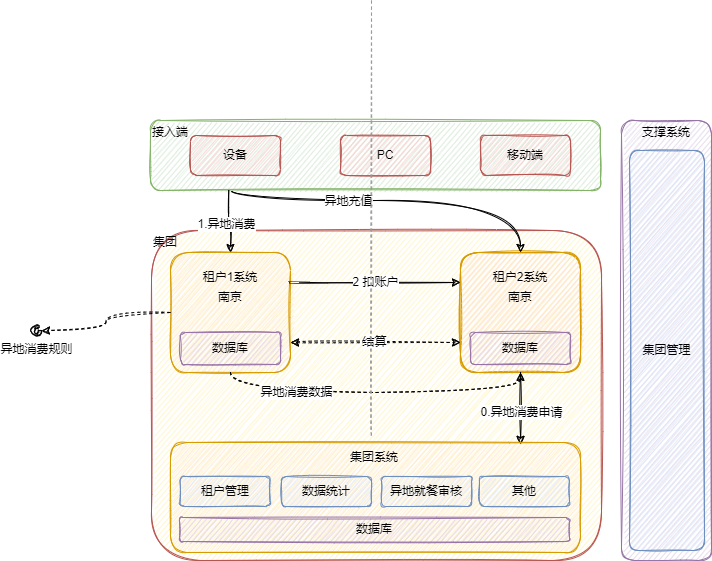

The diagram above was exported from draw.io. Its source (the exported page's mxGraphModel, read from the mxfile embedded in the PNG):
<mxGraphModel dx="1650" dy="954" grid="0" gridSize="10" guides="1" tooltips="1" connect="1" arrows="1" fold="1" page="1" pageScale="1" pageWidth="827" pageHeight="1169" background="none" math="0" shadow="0">
  <root>
    <mxCell id="0" />
    <mxCell id="1" parent="0" />
    <mxCell id="m_LaqutemW2CsM03oErt-2" value="接入端" style="fontStyle=0;verticalAlign=top;align=left;spacingTop=-2;fillColor=#d5e8d4;rounded=1;whiteSpace=wrap;html=1;strokeColor=#82b366;strokeWidth=1;container=1;collapsible=0;expand=0;recursiveResize=0;spacing=2;sketch=1;" vertex="1" parent="1">
      <mxGeometry x="189" y="350" width="450" height="70" as="geometry" />
    </mxCell>
    <mxCell id="m_LaqutemW2CsM03oErt-3" value="设备" style="rounded=1;whiteSpace=wrap;html=1;fillColor=#f8cecc;strokeColor=#b85450;spacing=2;sketch=1;" vertex="1" parent="m_LaqutemW2CsM03oErt-2">
      <mxGeometry x="40" y="15" width="90" height="40" as="geometry" />
    </mxCell>
    <mxCell id="m_LaqutemW2CsM03oErt-4" value="PC" style="rounded=1;whiteSpace=wrap;html=1;fillColor=#f8cecc;strokeColor=#b85450;spacing=2;sketch=1;" vertex="1" parent="m_LaqutemW2CsM03oErt-2">
      <mxGeometry x="190" y="15" width="90" height="40" as="geometry" />
    </mxCell>
    <mxCell id="m_LaqutemW2CsM03oErt-5" value="移动端" style="rounded=1;whiteSpace=wrap;html=1;fillColor=#f8cecc;strokeColor=#b85450;spacing=2;sketch=1;" vertex="1" parent="m_LaqutemW2CsM03oErt-2">
      <mxGeometry x="330" y="15" width="90" height="40" as="geometry" />
    </mxCell>
    <mxCell id="m_LaqutemW2CsM03oErt-6" value="集团" style="fontStyle=0;verticalAlign=top;align=left;spacingTop=-2;rounded=1;whiteSpace=wrap;html=1;strokeWidth=1;container=1;collapsible=0;expand=0;recursiveResize=0;fillColor=#FFF4C3;strokeColor=#b85450;spacing=2;sketch=1;" vertex="1" parent="1">
      <mxGeometry x="190" y="460" width="450" height="330" as="geometry" />
    </mxCell>
    <mxCell id="m_LaqutemW2CsM03oErt-15" value="" style="group;spacing=2;sketch=1;rounded=1;" vertex="1" connectable="0" parent="m_LaqutemW2CsM03oErt-6">
      <mxGeometry x="19" y="22" width="120" height="120" as="geometry" />
    </mxCell>
    <mxCell id="m_LaqutemW2CsM03oErt-7" value="" style="rounded=1;whiteSpace=wrap;html=1;horizontal=1;labelPosition=center;verticalLabelPosition=middle;align=center;verticalAlign=middle;fillColor=#ffe6cc;strokeColor=#d79b00;spacing=2;sketch=1;" vertex="1" parent="m_LaqutemW2CsM03oErt-15">
      <mxGeometry width="120" height="120" as="geometry" />
    </mxCell>
    <mxCell id="m_LaqutemW2CsM03oErt-12" value="数据库" style="rounded=1;whiteSpace=wrap;html=1;fillColor=#e1d5e7;strokeColor=#9673a6;spacing=2;sketch=1;" vertex="1" parent="m_LaqutemW2CsM03oErt-15">
      <mxGeometry x="10" y="80" width="100" height="32" as="geometry" />
    </mxCell>
    <mxCell id="m_LaqutemW2CsM03oErt-13" value="租户1系统" style="text;html=1;strokeColor=none;fillColor=none;align=center;verticalAlign=middle;whiteSpace=wrap;rounded=1;spacing=2;sketch=1;" vertex="1" parent="m_LaqutemW2CsM03oErt-15">
      <mxGeometry x="30" y="10" width="60" height="30" as="geometry" />
    </mxCell>
    <mxCell id="m_LaqutemW2CsM03oErt-38" value="南京" style="text;html=1;strokeColor=none;fillColor=none;align=center;verticalAlign=middle;whiteSpace=wrap;rounded=1;fontSize=12;spacing=2;sketch=1;" vertex="1" parent="m_LaqutemW2CsM03oErt-15">
      <mxGeometry x="30" y="30" width="60" height="30" as="geometry" />
    </mxCell>
    <mxCell id="m_LaqutemW2CsM03oErt-23" value="" style="group;fillColor=#ffe6cc;strokeColor=#d79b00;spacing=2;sketch=1;rounded=1;" vertex="1" connectable="0" parent="m_LaqutemW2CsM03oErt-6">
      <mxGeometry x="309" y="22" width="120" height="120" as="geometry" />
    </mxCell>
    <mxCell id="m_LaqutemW2CsM03oErt-24" value="" style="rounded=1;whiteSpace=wrap;html=1;horizontal=1;labelPosition=center;verticalLabelPosition=middle;align=center;verticalAlign=middle;fillColor=#ffe6cc;strokeColor=#d79b00;spacing=2;sketch=1;" vertex="1" parent="m_LaqutemW2CsM03oErt-23">
      <mxGeometry width="120" height="120" as="geometry" />
    </mxCell>
    <mxCell id="m_LaqutemW2CsM03oErt-25" value="数据库" style="rounded=1;whiteSpace=wrap;html=1;fillColor=#e1d5e7;strokeColor=#9673a6;spacing=2;sketch=1;" vertex="1" parent="m_LaqutemW2CsM03oErt-23">
      <mxGeometry x="10" y="80" width="100" height="32" as="geometry" />
    </mxCell>
    <mxCell id="m_LaqutemW2CsM03oErt-26" value="租户2系统" style="text;html=1;strokeColor=none;fillColor=none;align=center;verticalAlign=middle;whiteSpace=wrap;rounded=1;spacing=2;sketch=1;" vertex="1" parent="m_LaqutemW2CsM03oErt-23">
      <mxGeometry x="30" y="10" width="60" height="30" as="geometry" />
    </mxCell>
    <mxCell id="m_LaqutemW2CsM03oErt-47" value="南京" style="text;html=1;strokeColor=none;fillColor=none;align=center;verticalAlign=middle;whiteSpace=wrap;rounded=1;fontSize=12;spacing=2;sketch=1;" vertex="1" parent="m_LaqutemW2CsM03oErt-23">
      <mxGeometry x="30" y="30" width="60" height="30" as="geometry" />
    </mxCell>
    <mxCell id="m_LaqutemW2CsM03oErt-63" style="edgeStyle=orthogonalEdgeStyle;rounded=1;orthogonalLoop=1;jettySize=auto;html=1;exitX=0.5;exitY=1;exitDx=0;exitDy=0;entryX=0.854;entryY=0.017;entryDx=0;entryDy=0;entryPerimeter=0;fontSize=12;spacing=2;sketch=1;curved=1;" edge="1" parent="m_LaqutemW2CsM03oErt-6" source="m_LaqutemW2CsM03oErt-24" target="m_LaqutemW2CsM03oErt-9">
      <mxGeometry relative="1" as="geometry" />
    </mxCell>
    <mxCell id="m_LaqutemW2CsM03oErt-64" value="&lt;span style=&quot;font-size: 11px;&quot;&gt;0.异地消费申请&lt;/span&gt;" style="edgeLabel;html=1;align=center;verticalAlign=middle;resizable=0;points=[];fontSize=12;spacing=2;sketch=1;rounded=1;" vertex="1" connectable="0" parent="m_LaqutemW2CsM03oErt-63">
      <mxGeometry x="0.1072" relative="1" as="geometry">
        <mxPoint as="offset" />
      </mxGeometry>
    </mxCell>
    <mxCell id="m_LaqutemW2CsM03oErt-70" style="edgeStyle=orthogonalEdgeStyle;rounded=1;orthogonalLoop=1;jettySize=auto;html=1;exitX=1;exitY=0.25;exitDx=0;exitDy=0;entryX=0;entryY=0.25;entryDx=0;entryDy=0;strokeWidth=1;fontSize=12;spacing=2;sketch=1;curved=1;" edge="1" parent="m_LaqutemW2CsM03oErt-6" source="m_LaqutemW2CsM03oErt-7" target="m_LaqutemW2CsM03oErt-24">
      <mxGeometry relative="1" as="geometry" />
    </mxCell>
    <mxCell id="m_LaqutemW2CsM03oErt-71" value="2 扣账户" style="edgeLabel;resizable=0;html=1;align=center;verticalAlign=middle;fontSize=12;spacing=2;sketch=1;rounded=1;" connectable="0" vertex="1" parent="m_LaqutemW2CsM03oErt-6">
      <mxGeometry x="224.0035490618768" y="51.99893852433456" as="geometry" />
    </mxCell>
    <mxCell id="m_LaqutemW2CsM03oErt-73" style="edgeStyle=orthogonalEdgeStyle;rounded=1;orthogonalLoop=1;jettySize=auto;html=1;entryX=0.5;entryY=1;entryDx=0;entryDy=0;strokeWidth=1;fontSize=12;exitX=0.5;exitY=1;exitDx=0;exitDy=0;dashed=1;spacing=2;sketch=1;curved=1;" edge="1" parent="m_LaqutemW2CsM03oErt-6" source="m_LaqutemW2CsM03oErt-7" target="m_LaqutemW2CsM03oErt-24">
      <mxGeometry relative="1" as="geometry" />
    </mxCell>
    <mxCell id="m_LaqutemW2CsM03oErt-74" value="异地消费数据" style="edgeLabel;html=1;align=center;verticalAlign=middle;resizable=0;points=[];fontSize=12;spacing=2;sketch=1;rounded=1;" vertex="1" connectable="0" parent="m_LaqutemW2CsM03oErt-73">
      <mxGeometry x="-0.4802" relative="1" as="geometry">
        <mxPoint as="offset" />
      </mxGeometry>
    </mxCell>
    <mxCell id="m_LaqutemW2CsM03oErt-75" value="" style="endArrow=classic;startArrow=classic;html=1;rounded=1;dashed=1;strokeWidth=1;fontSize=12;exitX=1;exitY=0.75;exitDx=0;exitDy=0;entryX=0;entryY=0.75;entryDx=0;entryDy=0;spacing=2;sketch=1;curved=1;" edge="1" parent="m_LaqutemW2CsM03oErt-6" source="m_LaqutemW2CsM03oErt-7" target="m_LaqutemW2CsM03oErt-24">
      <mxGeometry width="50" height="50" relative="1" as="geometry">
        <mxPoint x="170" y="152" as="sourcePoint" />
        <mxPoint x="220" y="102" as="targetPoint" />
      </mxGeometry>
    </mxCell>
    <mxCell id="m_LaqutemW2CsM03oErt-76" value="结算" style="edgeLabel;html=1;align=center;verticalAlign=middle;resizable=0;points=[];fontSize=12;spacing=2;sketch=1;rounded=1;" vertex="1" connectable="0" parent="m_LaqutemW2CsM03oErt-75">
      <mxGeometry x="0.1882" relative="1" as="geometry">
        <mxPoint x="-17" as="offset" />
      </mxGeometry>
    </mxCell>
    <mxCell id="m_LaqutemW2CsM03oErt-9" value="" style="rounded=1;whiteSpace=wrap;html=1;horizontal=1;labelPosition=center;verticalLabelPosition=middle;align=center;verticalAlign=middle;fillColor=#ffe6cc;strokeColor=#d79b00;spacing=2;sketch=1;" vertex="1" parent="m_LaqutemW2CsM03oErt-6">
      <mxGeometry x="19" y="212" width="410" height="110" as="geometry" />
    </mxCell>
    <mxCell id="m_LaqutemW2CsM03oErt-16" value="集团系统" style="text;html=1;strokeColor=none;fillColor=none;align=center;verticalAlign=middle;whiteSpace=wrap;rounded=1;spacing=2;sketch=1;" vertex="1" parent="m_LaqutemW2CsM03oErt-6">
      <mxGeometry x="178" y="212" width="90" height="30" as="geometry" />
    </mxCell>
    <mxCell id="m_LaqutemW2CsM03oErt-21" value="数据库" style="rounded=1;whiteSpace=wrap;html=1;fillColor=#e1d5e7;strokeColor=#9673a6;spacing=2;sketch=1;" vertex="1" parent="m_LaqutemW2CsM03oErt-6">
      <mxGeometry x="28" y="287" width="390" height="24" as="geometry" />
    </mxCell>
    <mxCell id="m_LaqutemW2CsM03oErt-81" value="租户管理" style="rounded=1;whiteSpace=wrap;html=1;fontSize=12;fillColor=#dae8fc;strokeColor=#6c8ebf;spacing=2;sketch=1;" vertex="1" parent="m_LaqutemW2CsM03oErt-6">
      <mxGeometry x="28.5" y="246" width="90" height="30" as="geometry" />
    </mxCell>
    <mxCell id="m_LaqutemW2CsM03oErt-83" value="异地就餐审核" style="rounded=1;whiteSpace=wrap;html=1;fontSize=12;fillColor=#dae8fc;strokeColor=#6c8ebf;spacing=2;sketch=1;" vertex="1" parent="m_LaqutemW2CsM03oErt-6">
      <mxGeometry x="230" y="246" width="90" height="30" as="geometry" />
    </mxCell>
    <mxCell id="m_LaqutemW2CsM03oErt-84" value="其他" style="rounded=1;whiteSpace=wrap;html=1;fontSize=12;fillColor=#dae8fc;strokeColor=#6c8ebf;spacing=2;sketch=1;" vertex="1" parent="m_LaqutemW2CsM03oErt-6">
      <mxGeometry x="328" y="246" width="90" height="30" as="geometry" />
    </mxCell>
    <mxCell id="m_LaqutemW2CsM03oErt-82" value="数据统计" style="rounded=1;whiteSpace=wrap;html=1;fontSize=12;fillColor=#dae8fc;strokeColor=#6c8ebf;spacing=2;sketch=1;" vertex="1" parent="m_LaqutemW2CsM03oErt-6">
      <mxGeometry x="130" y="246" width="90" height="30" as="geometry" />
    </mxCell>
    <mxCell id="m_LaqutemW2CsM03oErt-35" value="异地消费规则" style="verticalLabelPosition=bottom;verticalAlign=top;html=1;shape=mxgraph.basic.partConcEllipse;startAngle=0.25;endAngle=0.1;arcWidth=0.5;fontSize=12;sketch=1;rounded=1;" vertex="1" parent="1">
      <mxGeometry x="70" y="555" width="10" height="10" as="geometry" />
    </mxCell>
    <mxCell id="m_LaqutemW2CsM03oErt-48" style="edgeStyle=orthogonalEdgeStyle;rounded=1;orthogonalLoop=1;jettySize=auto;html=1;entryX=0.5;entryY=0;entryDx=0;entryDy=0;fontSize=12;spacing=2;sketch=1;curved=1;" edge="1" parent="1" source="m_LaqutemW2CsM03oErt-2" target="m_LaqutemW2CsM03oErt-24">
      <mxGeometry relative="1" as="geometry">
        <Array as="points">
          <mxPoint x="270" y="430" />
          <mxPoint x="559" y="430" />
        </Array>
      </mxGeometry>
    </mxCell>
    <mxCell id="m_LaqutemW2CsM03oErt-49" value="异地充值" style="edgeLabel;html=1;align=center;verticalAlign=middle;resizable=0;points=[];fontSize=12;spacing=2;sketch=1;rounded=1;" vertex="1" connectable="0" parent="m_LaqutemW2CsM03oErt-48">
      <mxGeometry x="-0.2809" y="-1" relative="1" as="geometry">
        <mxPoint as="offset" />
      </mxGeometry>
    </mxCell>
    <mxCell id="m_LaqutemW2CsM03oErt-65" style="edgeStyle=orthogonalEdgeStyle;rounded=1;orthogonalLoop=1;jettySize=auto;html=1;exitX=0;exitY=0.5;exitDx=0;exitDy=0;fontSize=12;dashed=1;spacing=2;sketch=1;curved=1;" edge="1" parent="1" source="m_LaqutemW2CsM03oErt-7" target="m_LaqutemW2CsM03oErt-35">
      <mxGeometry relative="1" as="geometry" />
    </mxCell>
    <mxCell id="m_LaqutemW2CsM03oErt-60" style="edgeStyle=orthogonalEdgeStyle;rounded=1;orthogonalLoop=1;jettySize=auto;html=1;exitX=0.174;exitY=0.994;exitDx=0;exitDy=0;entryX=0.5;entryY=0;entryDx=0;entryDy=0;fontSize=12;exitPerimeter=0;spacing=2;sketch=1;curved=1;" edge="1" parent="1" source="m_LaqutemW2CsM03oErt-2" target="m_LaqutemW2CsM03oErt-7">
      <mxGeometry relative="1" as="geometry" />
    </mxCell>
    <mxCell id="m_LaqutemW2CsM03oErt-68" value="1.异地消费" style="edgeLabel;html=1;align=center;verticalAlign=middle;resizable=0;points=[];fontSize=12;spacing=2;sketch=1;rounded=1;" vertex="1" connectable="0" parent="m_LaqutemW2CsM03oErt-60">
      <mxGeometry x="-0.6471" y="-3" relative="1" as="geometry">
        <mxPoint y="23" as="offset" />
      </mxGeometry>
    </mxCell>
    <mxCell id="m_LaqutemW2CsM03oErt-80" value="支撑系统" style="fontStyle=0;verticalAlign=top;align=center;spacingTop=-2;fillColor=#e1d5e7;rounded=1;whiteSpace=wrap;html=1;strokeColor=#9673a6;strokeWidth=1;container=1;collapsible=0;expand=0;recursiveResize=0;fontSize=12;spacing=2;sketch=1;" vertex="1" parent="1">
      <mxGeometry x="660" y="350" width="90" height="440" as="geometry" />
    </mxCell>
    <mxCell id="m_LaqutemW2CsM03oErt-87" value="集团管理" style="rounded=1;whiteSpace=wrap;html=1;fontSize=12;fillColor=#dae8fc;strokeColor=#6c8ebf;spacing=2;sketch=1;" vertex="1" parent="m_LaqutemW2CsM03oErt-80">
      <mxGeometry x="8" y="30" width="75" height="400" as="geometry" />
    </mxCell>
    <mxCell id="m_LaqutemW2CsM03oErt-85" value="" style="endArrow=none;dashed=1;html=1;rounded=1;strokeWidth=1;fontSize=12;fillColor=#f5f5f5;strokeColor=#999999;sketch=1;curved=1;" edge="1" parent="1">
      <mxGeometry width="50" height="50" relative="1" as="geometry">
        <mxPoint x="410" y="665" as="sourcePoint" />
        <mxPoint x="410" y="230" as="targetPoint" />
      </mxGeometry>
    </mxCell>
  </root>
</mxGraphModel>